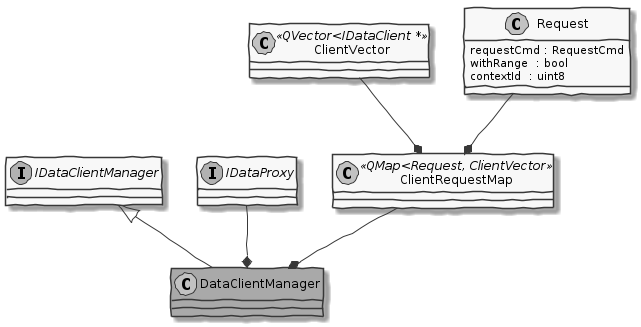

The diagram above was rendered by PlantUML. Its source (embedded in the PNG):
@startuml
!pragma horizontalLineBetweenDifferentPackageAllowed
allow_mixing

skinparam handwritten true
skinparam monochrome true

class DataClientManager #darkgray
interface IDataClientManager
interface IDataProxy
class ClientRequestMap <<QMap<Request, ClientVector>>>
class ClientVector <<QVector<IDataClient *>>>

class Request {
   requestCmd : RequestCmd
   withRange  : bool
   contextId  : uint8
}

IDataClientManager <|-- DataClientManager
IDataProxy --* DataClientManager
ClientRequestMap --* DataClientManager
Request --* ClientRequestMap
ClientVector --* ClientRequestMap


@enduml